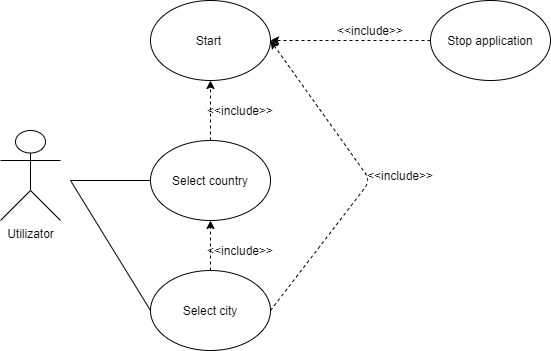

The diagram above was exported from draw.io. Its source (the exported page's mxGraphModel, read from the mxfile embedded in the PNG):
<mxGraphModel dx="768" dy="491" grid="1" gridSize="10" guides="1" tooltips="1" connect="1" arrows="1" fold="1" page="1" pageScale="1" pageWidth="850" pageHeight="1100" math="0" shadow="0">
  <root>
    <mxCell id="0" />
    <mxCell id="1" parent="0" />
    <mxCell id="If4f4V9hTV1SvkH2sD0m-1" value="Utilizator&lt;br&gt;" style="shape=umlActor;verticalLabelPosition=bottom;verticalAlign=top;html=1;outlineConnect=0;" vertex="1" parent="1">
      <mxGeometry x="130" y="190" width="60" height="90" as="geometry" />
    </mxCell>
    <mxCell id="If4f4V9hTV1SvkH2sD0m-4" value="Select country" style="ellipse;whiteSpace=wrap;html=1;" vertex="1" parent="1">
      <mxGeometry x="280" y="200" width="120" height="80" as="geometry" />
    </mxCell>
    <mxCell id="If4f4V9hTV1SvkH2sD0m-5" value="Select city" style="ellipse;whiteSpace=wrap;html=1;" vertex="1" parent="1">
      <mxGeometry x="280" y="330" width="120" height="80" as="geometry" />
    </mxCell>
    <mxCell id="If4f4V9hTV1SvkH2sD0m-7" value="" style="endArrow=classic;html=1;dashed=1;exitX=0.5;exitY=0;exitDx=0;exitDy=0;" edge="1" parent="1" source="If4f4V9hTV1SvkH2sD0m-5" target="If4f4V9hTV1SvkH2sD0m-4">
      <mxGeometry width="50" height="50" relative="1" as="geometry">
        <mxPoint x="340" y="195" as="sourcePoint" />
        <mxPoint x="390" y="145" as="targetPoint" />
      </mxGeometry>
    </mxCell>
    <mxCell id="If4f4V9hTV1SvkH2sD0m-8" value="&amp;lt;&amp;lt;include&amp;gt;&amp;gt;" style="text;html=1;strokeColor=none;fillColor=none;align=center;verticalAlign=middle;whiteSpace=wrap;rounded=0;" vertex="1" parent="1">
      <mxGeometry x="350" y="300" width="40" height="20" as="geometry" />
    </mxCell>
    <mxCell id="If4f4V9hTV1SvkH2sD0m-9" value="" style="endArrow=none;html=1;entryX=0;entryY=0.5;entryDx=0;entryDy=0;" edge="1" parent="1" target="If4f4V9hTV1SvkH2sD0m-4">
      <mxGeometry width="50" height="50" relative="1" as="geometry">
        <mxPoint x="200" y="240" as="sourcePoint" />
        <mxPoint x="420" y="260" as="targetPoint" />
      </mxGeometry>
    </mxCell>
    <mxCell id="If4f4V9hTV1SvkH2sD0m-11" value="" style="endArrow=none;html=1;entryX=0;entryY=0.5;entryDx=0;entryDy=0;" edge="1" parent="1" target="If4f4V9hTV1SvkH2sD0m-5">
      <mxGeometry width="50" height="50" relative="1" as="geometry">
        <mxPoint x="200" y="240" as="sourcePoint" />
        <mxPoint x="420" y="260" as="targetPoint" />
      </mxGeometry>
    </mxCell>
    <mxCell id="If4f4V9hTV1SvkH2sD0m-12" value="Start&amp;nbsp;" style="ellipse;whiteSpace=wrap;html=1;" vertex="1" parent="1">
      <mxGeometry x="280" y="60" width="120" height="80" as="geometry" />
    </mxCell>
    <mxCell id="If4f4V9hTV1SvkH2sD0m-14" value="" style="endArrow=classic;html=1;dashed=1;exitX=0.5;exitY=0;exitDx=0;exitDy=0;entryX=0.5;entryY=1;entryDx=0;entryDy=0;" edge="1" parent="1" source="If4f4V9hTV1SvkH2sD0m-4" target="If4f4V9hTV1SvkH2sD0m-12">
      <mxGeometry width="50" height="50" relative="1" as="geometry">
        <mxPoint x="350" y="340" as="sourcePoint" />
        <mxPoint x="350" y="290" as="targetPoint" />
      </mxGeometry>
    </mxCell>
    <mxCell id="If4f4V9hTV1SvkH2sD0m-15" value="&amp;lt;&amp;lt;include&amp;gt;&amp;gt;" style="text;html=1;strokeColor=none;fillColor=none;align=center;verticalAlign=middle;whiteSpace=wrap;rounded=0;" vertex="1" parent="1">
      <mxGeometry x="350" y="160" width="40" height="20" as="geometry" />
    </mxCell>
    <mxCell id="If4f4V9hTV1SvkH2sD0m-18" value="" style="endArrow=classic;html=1;dashed=1;exitX=1;exitY=0.5;exitDx=0;exitDy=0;entryX=1;entryY=0.5;entryDx=0;entryDy=0;" edge="1" parent="1" source="If4f4V9hTV1SvkH2sD0m-5" target="If4f4V9hTV1SvkH2sD0m-12">
      <mxGeometry width="50" height="50" relative="1" as="geometry">
        <mxPoint x="350" y="340" as="sourcePoint" />
        <mxPoint x="350" y="290" as="targetPoint" />
        <Array as="points">
          <mxPoint x="500" y="240" />
        </Array>
      </mxGeometry>
    </mxCell>
    <mxCell id="If4f4V9hTV1SvkH2sD0m-19" value="&amp;lt;&amp;lt;include&amp;gt;&amp;gt;" style="text;html=1;strokeColor=none;fillColor=none;align=center;verticalAlign=middle;whiteSpace=wrap;rounded=0;" vertex="1" parent="1">
      <mxGeometry x="510" y="225" width="40" height="20" as="geometry" />
    </mxCell>
    <mxCell id="If4f4V9hTV1SvkH2sD0m-22" value="Stop application" style="ellipse;whiteSpace=wrap;html=1;" vertex="1" parent="1">
      <mxGeometry x="560" y="60" width="120" height="80" as="geometry" />
    </mxCell>
    <mxCell id="If4f4V9hTV1SvkH2sD0m-23" value="" style="endArrow=classic;html=1;dashed=1;exitX=0;exitY=0.5;exitDx=0;exitDy=0;" edge="1" parent="1" source="If4f4V9hTV1SvkH2sD0m-22">
      <mxGeometry width="50" height="50" relative="1" as="geometry">
        <mxPoint x="350" y="340" as="sourcePoint" />
        <mxPoint x="400" y="100" as="targetPoint" />
      </mxGeometry>
    </mxCell>
    <mxCell id="If4f4V9hTV1SvkH2sD0m-24" value="&amp;lt;&amp;lt;include&amp;gt;&amp;gt;" style="text;html=1;strokeColor=none;fillColor=none;align=center;verticalAlign=middle;whiteSpace=wrap;rounded=0;" vertex="1" parent="1">
      <mxGeometry x="480" y="80" width="40" height="20" as="geometry" />
    </mxCell>
  </root>
</mxGraphModel>